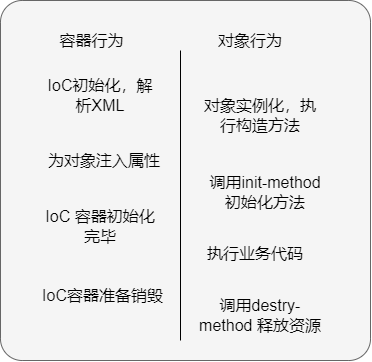

The diagram above was exported from draw.io. Its source (the exported page's mxGraphModel, read from the mxfile embedded in the PNG):
<mxGraphModel dx="861" dy="432" grid="1" gridSize="10" guides="1" tooltips="1" connect="1" arrows="1" fold="1" page="1" pageScale="1" pageWidth="827" pageHeight="1169" math="0" shadow="0">
  <root>
    <mxCell id="0" />
    <mxCell id="1" parent="0" />
    <mxCell id="QAqUoWWPSTMIGwEeFbRK-13" value="" style="rounded=1;whiteSpace=wrap;html=1;arcSize=6;fillColor=#f5f5f5;strokeColor=#666666;fontColor=#333333;" parent="1" vertex="1">
      <mxGeometry x="250" y="40" width="370" height="360" as="geometry" />
    </mxCell>
    <mxCell id="QAqUoWWPSTMIGwEeFbRK-2" value="&lt;font style=&quot;font-size: 16px&quot;&gt;容器行为&lt;/font&gt;" style="text;html=1;strokeColor=none;fillColor=none;align=center;verticalAlign=middle;whiteSpace=wrap;rounded=0;" parent="1" vertex="1">
      <mxGeometry x="294" y="70" width="95" height="20" as="geometry" />
    </mxCell>
    <mxCell id="QAqUoWWPSTMIGwEeFbRK-3" value="&lt;font style=&quot;font-size: 16px&quot;&gt;对象行为&lt;/font&gt;" style="text;html=1;strokeColor=none;fillColor=none;align=center;verticalAlign=middle;whiteSpace=wrap;rounded=0;" parent="1" vertex="1">
      <mxGeometry x="445" y="70" width="110" height="20" as="geometry" />
    </mxCell>
    <mxCell id="QAqUoWWPSTMIGwEeFbRK-5" value="&lt;font style=&quot;font-size: 16px&quot;&gt;IoC初始化，解析XML&lt;/font&gt;" style="text;html=1;strokeColor=none;fillColor=none;align=center;verticalAlign=middle;whiteSpace=wrap;rounded=0;" parent="1" vertex="1">
      <mxGeometry x="290" y="120" width="120" height="30" as="geometry" />
    </mxCell>
    <mxCell id="QAqUoWWPSTMIGwEeFbRK-6" value="&lt;font style=&quot;font-size: 16px&quot;&gt;为对象注入属性&lt;/font&gt;" style="text;html=1;strokeColor=none;fillColor=none;align=center;verticalAlign=middle;whiteSpace=wrap;rounded=0;" parent="1" vertex="1">
      <mxGeometry x="294" y="185" width="120" height="30" as="geometry" />
    </mxCell>
    <mxCell id="QAqUoWWPSTMIGwEeFbRK-7" value="&lt;font style=&quot;font-size: 16px&quot;&gt;IoC 容器初始化完毕&lt;/font&gt;" style="text;html=1;strokeColor=none;fillColor=none;align=center;verticalAlign=middle;whiteSpace=wrap;rounded=0;" parent="1" vertex="1">
      <mxGeometry x="290" y="251" width="120" height="30" as="geometry" />
    </mxCell>
    <mxCell id="QAqUoWWPSTMIGwEeFbRK-8" value="&lt;font style=&quot;font-size: 16px&quot;&gt;IoC容器准备销毁&lt;/font&gt;" style="text;html=1;strokeColor=none;fillColor=none;align=center;verticalAlign=middle;whiteSpace=wrap;rounded=0;" parent="1" vertex="1">
      <mxGeometry x="290" y="320" width="125" height="30" as="geometry" />
    </mxCell>
    <mxCell id="QAqUoWWPSTMIGwEeFbRK-9" value="&lt;font style=&quot;font-size: 16px&quot;&gt;对象实例化，执行构造方法&lt;/font&gt;" style="text;html=1;strokeColor=none;fillColor=none;align=center;verticalAlign=middle;whiteSpace=wrap;rounded=0;" parent="1" vertex="1">
      <mxGeometry x="450" y="140" width="120" height="30" as="geometry" />
    </mxCell>
    <mxCell id="QAqUoWWPSTMIGwEeFbRK-10" value="&lt;font style=&quot;font-size: 16px&quot;&gt;执行业务代码&lt;/font&gt;" style="text;html=1;strokeColor=none;fillColor=none;align=center;verticalAlign=middle;whiteSpace=wrap;rounded=0;" parent="1" vertex="1">
      <mxGeometry x="450" y="278" width="110" height="30" as="geometry" />
    </mxCell>
    <mxCell id="QAqUoWWPSTMIGwEeFbRK-11" value="&lt;font style=&quot;font-size: 16px&quot;&gt;调用init-method 初始化方法&lt;/font&gt;" style="text;html=1;strokeColor=none;fillColor=none;align=center;verticalAlign=middle;whiteSpace=wrap;rounded=0;" parent="1" vertex="1">
      <mxGeometry x="450" y="217" width="130" height="30" as="geometry" />
    </mxCell>
    <mxCell id="QAqUoWWPSTMIGwEeFbRK-12" value="&lt;font style=&quot;font-size: 16px&quot;&gt;调用destry-method 释放资源&lt;/font&gt;" style="text;html=1;strokeColor=none;fillColor=none;align=center;verticalAlign=middle;whiteSpace=wrap;rounded=0;" parent="1" vertex="1">
      <mxGeometry x="445" y="340" width="130" height="30" as="geometry" />
    </mxCell>
    <mxCell id="fUxqAwxklywN8KyrLOKC-2" value="" style="endArrow=none;html=1;rounded=0;fontSize=16;" edge="1" parent="1">
      <mxGeometry width="50" height="50" relative="1" as="geometry">
        <mxPoint x="430" y="380" as="sourcePoint" />
        <mxPoint x="430" y="90" as="targetPoint" />
      </mxGeometry>
    </mxCell>
  </root>
</mxGraphModel>